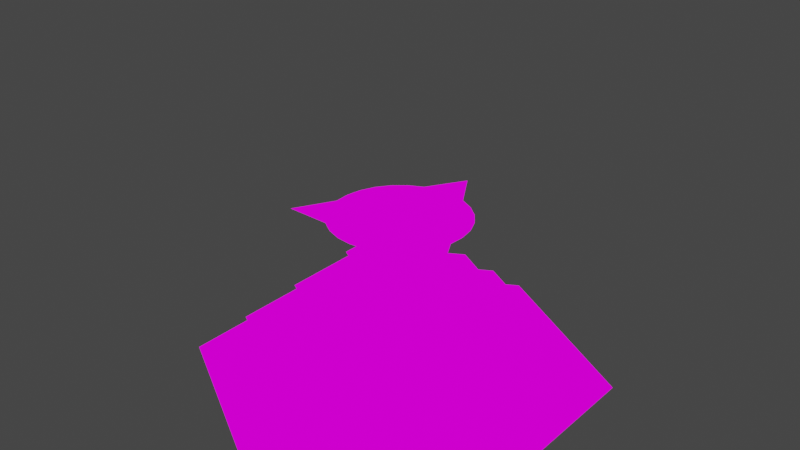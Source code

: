 # Source: cannon_building.blend  (saved by Blender 2.82.7; exported with 4.5.12 LTS)
import bpy
from mathutils import Matrix  # noqa: F401  (used for matrix-valued properties, if any)

bpy.ops.wm.read_factory_settings(use_empty=True)
scene = bpy.context.scene
scene.name = 'Scene'

# ---- collections
col_collection = bpy.data.collections.new('Collection'); scene.collection.children.link(col_collection)

# ---- images (referenced by path relative to the original .blend; pixels are not part of the script)
import os
ASSET_DIR = os.environ.get("B2B_ASSET_DIR", "")  # directory of the original .blend (textures are referenced by path, not embedded)
HERE = os.path.dirname(os.path.abspath(__file__))  # packed textures are extracted next to this script under _unpacked/

def load_image(name, relpath, width, height, colorspace="sRGB"):
    """Load a texture the original file referenced (path relative to the .blend, or extracted next to this script)."""
    p = next((c for c in (os.path.join(HERE, relpath), os.path.join(ASSET_DIR, relpath)) if relpath and os.path.exists(c)), "")
    if p:
        img = bpy.data.images.load(p, check_existing=True)
        img.name = name
    else:  # same state as the original file: an image datablock whose file is absent (Cycles renders it pink)
        img = bpy.data.images.new(name, width, height)
        img.source = "FILE"
        img.filepath = "//" + (relpath or name)
    img.colorspace_settings.name = colorspace
    return img
img_striped_purple_texture_png = load_image('striped_purple_texture.png', 'striped_purple_texture.png', 1024, 1024, 'sRGB')

# ---- materials (node trees are filled in below, after node groups)
mat_material = bpy.data.materials.new('Material')
mat_material.alpha_threshold = 0.0
mat_material.use_transparent_shadow = False
mat_material.line_color = (0.0, 0.0, 0.0, 1.0)

# ---- material node trees
mat_material.use_nodes = True; mat_material.node_tree.nodes.clear()
_N = mat_material.node_tree.nodes; _L = mat_material.node_tree.links
n0 = _N.new('ShaderNodeOutputMaterial'); n0.name = 'Material Output'; n0.location = (300, 300)
n1 = _N.new('ShaderNodeTexImage'); n1.name = 'Image Texture'; n1.location = (-61, 317)
n1.image = img_striped_purple_texture_png
n1.interpolation = 'Closest'
_L.new(n1.outputs[0], n0.inputs[0])
n0.is_active_output = True

# ---- world
world_world = bpy.data.worlds.new('World'); scene.world = world_world
world_world.use_nodes = True; world_world.node_tree.nodes.clear()
_N = world_world.node_tree.nodes; _L = world_world.node_tree.links
n0 = _N.new('ShaderNodeOutputWorld'); n0.name = 'World Output'; n0.location = (300, 300)
n1 = _N.new('ShaderNodeBackground'); n1.name = 'Background'; n1.location = (10, 300)
n1.inputs[0].default_value = (0.05088, 0.05088, 0.05088, 1.0)
_L.new(n1.outputs[0], n0.inputs[0])
n0.is_active_output = True
world_world.color = (0.05088, 0.05088, 0.05088)
world_world.use_sun_shadow = False
world_world.sun_shadow_jitter_overblur = 0.0

# ---- meshes
me_cylinder = bpy.data.meshes.new('Cylinder')
me_cylinder.from_pydata([(1.299, -0.75, 0.9), (1.311e-07, -1.5, 0.9), (-1.299, -0.75, 0.9), (-1.299, 0.75, 0.9), (0.0, 1.5, 0.9), (0.0, 0.0, 0.9), (-0.433, 0.25, 1.7), (0.0, 0.5, 1.7), (0.0, 0.0, 1.7), (0.0, 1.0, 2.1), (0.866, -0.5, 2.1), (-0.866, -0.5, 2.1), (-0.0774, 0.6622, 2.1), (-0.228, 0.6265, 2.1), (-0.3663, 0.557, 2.1), (-0.4849, 0.4575, 2.1), (-0.5774, 0.3333, 2.1), (-0.6387, 0.1912, 2.1), (-0.6655, 0.03876, 2.1), (-0.6565, -0.1158, 2.1), (-0.6121, -0.2641, 2.1), (-0.5347, -0.3981, 2.1), (-0.4285, -0.5107, 2.1), (-0.2992, -0.5958, 2.1), (-0.1537, -0.6487, 2.1), (1.242e-07, -0.6667, 2.1), (0.1537, -0.6487, 2.1), (0.2992, -0.5958, 2.1), (0.4285, -0.5107, 2.1), (0.5347, -0.3981, 2.1), (0.6121, -0.2641, 2.1), (0.6565, -0.1158, 2.1), (0.6655, 0.03876, 2.1), (0.6387, 0.1912, 2.1), (0.5774, 0.3333, 2.1), (0.4849, 0.4575, 2.1), (0.3663, 0.557, 2.1), (0.228, 0.6265, 2.1), (0.0774, 0.6622, 2.1), (0.0, 0.0, 0.5), (0.0, 2.0, 0.5), (-1.732, 1.0, 0.5), (-1.732, -1.0, 0.5), (1.748e-07, -2.0, 0.5), (1.732, -1.0, 0.5), (1.732, 1.0, 0.5), (1.299, 0.75, 0.9), (0.0, 0.0, 1.3), (0.0, 1.0, 1.3), (-0.866, 0.5, 1.3), (-0.866, -0.5, 1.3), (8.742e-08, -1.0, 1.3), (0.866, -0.5, 1.3), (0.866, 0.5, 1.3), (-0.433, -0.25, 1.7), (4.371e-08, -0.5, 1.7), (0.433, -0.25, 1.7), (0.433, 0.25, 1.7)], [], [(5, 3, 2), (5, 4, 3), (8, 7, 6), (20, 19, 11, 22, 21), (38, 37, 9, 13, 12), (29, 28, 10, 31, 30), (13, 14, 15, 16, 17, 18, 19, 20, 21, 22, 23, 24, 25, 26, 27, 28, 29, 30, 31, 32, 33, 34, 35, 36, 37, 38, 12), (39, 40, 41), (39, 41, 42), (39, 42, 43), (39, 43, 44), (39, 44, 45), (39, 45, 40), (5, 2, 1), (5, 1, 0), (5, 0, 46), (5, 46, 4), (47, 48, 49), (47, 49, 50), (47, 50, 51), (47, 51, 52), (47, 52, 53), (47, 53, 48), (8, 6, 54), (8, 54, 55), (8, 55, 56), (8, 56, 57), (8, 57, 7)])
_uv = me_cylinder.uv_layers.new(name='UVMap')
_uv.uv.foreach_set('vector', [0.1716, 0.8125, 0.1716, 0.625, 0.334, 0.7187, 0.1716, 0.8125, 0.009269, 0.7188, 0.1716, 0.625, 0.9672, 0.03141, 0.9672, 0.05525, 0.9465, 0.04333, 0.2569, 0.8527, 0.2758, 0.8482, 0.2472, 0.8951, 0.2185, 0.8482, 0.2374, 0.8527, 0.2581, 0.939, 0.277, 0.9345, 0.2484, 0.9814, 0.2197, 0.9345, 0.2386, 0.939, 0.2588, 0.7376, 0.2777, 0.7331, 0.249, 0.78, 0.2204, 0.7331, 0.2393, 0.7376, 0.7906, 0.05695, 0.786, 0.05995, 0.7809, 0.06182, 0.7754, 0.06246, 0.77, 0.06182, 0.7649, 0.05995, 0.7603, 0.05695, 0.7566, 0.05298, 0.7538, 0.04824, 0.7523, 0.04301, 0.752, 0.03755, 0.7529, 0.03217, 0.7551, 0.02716, 0.7583, 0.02277, 0.7625, 0.01926, 0.7674, 0.01681, 0.7727, 0.01555, 0.7782, 0.01555, 0.7835, 0.01681, 0.7884, 0.01926, 0.7926, 0.02277, 0.7958, 0.02716, 0.798, 0.03217, 0.7989, 0.03755, 0.7986, 0.04301, 0.7971, 0.04824, 0.7943, 0.05298, 0.906, 0.03048, 0.906, 0.05486, 0.8849, 0.04267, 0.906, 0.03048, 0.8849, 0.04267, 0.8849, 0.01829, 0.906, 0.03048, 0.8849, 0.01829, 0.906, 0.006105, 0.906, 0.03048, 0.906, 0.006105, 0.9271, 0.01829, 0.906, 0.03048, 0.9271, 0.01829, 0.9271, 0.04267, 0.906, 0.03048, 0.9271, 0.04267, 0.906, 0.05486, 0.1716, 0.8125, 0.334, 0.7187, 0.334, 0.9062, 0.1716, 0.8125, 0.334, 0.9062, 0.1716, 1.0, 0.1716, 0.8125, 0.1716, 1.0, 0.009269, 0.9062, 0.1716, 0.8125, 0.009269, 0.9062, 0.009269, 0.7188, 0.8442, 0.02966, 0.8635, 0.04077, 0.8442, 0.05188, 0.8442, 0.02966, 0.8442, 0.05188, 0.825, 0.04077, 0.8442, 0.02966, 0.825, 0.04077, 0.825, 0.01856, 0.8442, 0.02966, 0.825, 0.01856, 0.8442, 0.007448, 0.8442, 0.02966, 0.8442, 0.007448, 0.8635, 0.01856, 0.8442, 0.02966, 0.8635, 0.01856, 0.8635, 0.04077, 0.9672, 0.03141, 0.9465, 0.04333, 0.9465, 0.01949, 0.9672, 0.03141, 0.9465, 0.01949, 0.9672, 0.007577, 0.9672, 0.03141, 0.9672, 0.007577, 0.9878, 0.01949, 0.9672, 0.03141, 0.9878, 0.01949, 0.9878, 0.04333, 0.9672, 0.03141, 0.9878, 0.04333, 0.9672, 0.05525])
me_cylinder.materials.append(mat_material)
me_cylinder.use_remesh_fix_poles = True
me_cylinder.use_remesh_preserve_attributes = False
me_cylinder.use_mirror_vertex_groups = False
me_cylinder.update()
arm_armature = bpy.data.armatures.new('Armature')  # bones are not reproduced

# ---- objects
ob_model = bpy.data.objects.new('Model', me_cylinder)
ob_armature = bpy.data.objects.new('Armature', arm_armature)

# ---- transforms, parenting, visibility, modifiers, constraints
ob_model.parent = ob_armature
ob_model.location = (0.0, 0.0, -0.5)
ob_model.lineart.crease_threshold = 0.0
_vg = ob_model.vertex_groups.new(name='Base')
_vg.add([0, 1, 2, 3, 4, 5, 6, 7, 8, 39, 40, 41, 42, 43, 44, 45, 46, 47, 48, 49, 50, 51, 52, 53, 54, 55, 56, 57], 1.0, 'REPLACE')
_vg = ob_model.vertex_groups.new(name='Mouth')
_vg.add([9, 10, 11, 12, 13, 14, 15, 16, 17, 18, 19, 20, 21, 22, 23, 24, 25, 26, 27, 28, 29, 30, 31, 32, 33, 34, 35, 36, 37, 38], 1.0, 'REPLACE')
_m = ob_model.modifiers.new('Armature', 'ARMATURE')
_m.object = ob_armature
ob_armature.location = (0.0, 0.0, 0.0)
ob_armature.lineart.crease_threshold = 0.0

# ---- collection membership
col_collection.objects.link(ob_model)
col_collection.objects.link(ob_armature)

# ---- scene / render settings (as saved in the file)
scene.frame_start = 1; scene.frame_end = 120; scene.frame_set(1)
scene.render.engine = 'BLENDER_EEVEE_NEXT'
scene.cycles.use_denoising = False
scene.cycles.samples = 128
scene.cycles.sampling_pattern = 'TABULATED_SOBOL'
scene.cycles.use_adaptive_sampling = False
scene.cycles.use_light_tree = False
scene.view_settings.view_transform = 'Filmic'
bpy.context.view_layer.update()

# ---- added for rendering (the .blend has no active camera and no usable light): camera, sun
cam_auto = bpy.data.cameras.new('AutoCamera')
cam_auto.lens = 50.0
cam_auto.sensor_width = 36.0
cam_auto.clip_end = 1000.0
ob_auto_camera = bpy.data.objects.new('AutoCamera', cam_auto)
scene.collection.objects.link(ob_auto_camera)
ob_auto_camera.location = (5.64565, -6.77478, 6.03585)
ob_auto_camera.rotation_euler = (1.09748, -7.21219e-08, 0.694738)
scene.camera = ob_auto_camera
light_auto_sun = bpy.data.lights.new('AutoSun', 'SUN')
light_auto_sun.energy = 3.0
light_auto_sun.angle = 0.0523599
ob_auto_sun = bpy.data.objects.new('AutoSun', light_auto_sun)
scene.collection.objects.link(ob_auto_sun)
ob_auto_sun.rotation_euler = (0.872665, 0.174533, 0.523599)
bpy.context.view_layer.update()
